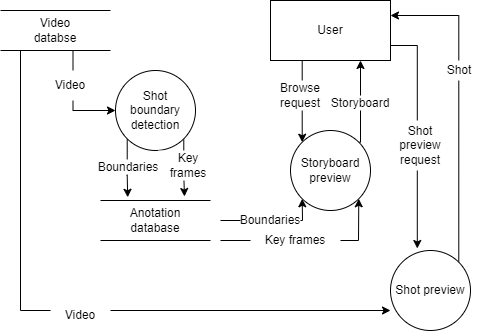

The diagram above was exported from draw.io. Its source (the exported page's mxGraphModel, read from the mxfile embedded in the PNG):
<mxGraphModel dx="464" dy="561" grid="1" gridSize="10" guides="1" tooltips="1" connect="1" arrows="1" fold="1" page="1" pageScale="1" pageWidth="1169" pageHeight="827" math="0" shadow="0">
  <root>
    <mxCell id="0" />
    <mxCell id="1" parent="0" />
    <mxCell id="EDJgIYPhqfUb-M9MSYHH-1" value="" style="endArrow=none;html=1;rounded=0;" edge="1" parent="1">
      <mxGeometry width="50" height="50" relative="1" as="geometry">
        <mxPoint x="60" y="70" as="sourcePoint" />
        <mxPoint x="170" y="70" as="targetPoint" />
      </mxGeometry>
    </mxCell>
    <mxCell id="EDJgIYPhqfUb-M9MSYHH-2" value="" style="endArrow=none;html=1;rounded=0;" edge="1" parent="1">
      <mxGeometry width="50" height="50" relative="1" as="geometry">
        <mxPoint x="60" y="110" as="sourcePoint" />
        <mxPoint x="170" y="110" as="targetPoint" />
      </mxGeometry>
    </mxCell>
    <mxCell id="EDJgIYPhqfUb-M9MSYHH-12" style="edgeStyle=orthogonalEdgeStyle;rounded=0;orthogonalLoop=1;jettySize=auto;html=1;exitX=0.75;exitY=1;exitDx=0;exitDy=0;entryX=0;entryY=0.5;entryDx=0;entryDy=0;" edge="1" parent="1" source="EDJgIYPhqfUb-M9MSYHH-3" target="EDJgIYPhqfUb-M9MSYHH-4">
      <mxGeometry relative="1" as="geometry" />
    </mxCell>
    <mxCell id="EDJgIYPhqfUb-M9MSYHH-27" style="edgeStyle=orthogonalEdgeStyle;rounded=0;orthogonalLoop=1;jettySize=auto;html=1;exitX=0;exitY=1;exitDx=0;exitDy=0;entryX=0;entryY=0.75;entryDx=0;entryDy=0;entryPerimeter=0;" edge="1" parent="1" source="EDJgIYPhqfUb-M9MSYHH-3" target="EDJgIYPhqfUb-M9MSYHH-10">
      <mxGeometry relative="1" as="geometry" />
    </mxCell>
    <mxCell id="EDJgIYPhqfUb-M9MSYHH-3" value="Video databse" style="text;html=1;strokeColor=none;fillColor=none;align=center;verticalAlign=middle;whiteSpace=wrap;rounded=0;" vertex="1" parent="1">
      <mxGeometry x="80" y="70" width="70" height="40" as="geometry" />
    </mxCell>
    <mxCell id="EDJgIYPhqfUb-M9MSYHH-14" style="edgeStyle=orthogonalEdgeStyle;rounded=0;orthogonalLoop=1;jettySize=auto;html=1;exitX=0;exitY=1;exitDx=0;exitDy=0;entryX=0.103;entryY=-0.08;entryDx=0;entryDy=0;entryPerimeter=0;" edge="1" parent="1" source="EDJgIYPhqfUb-M9MSYHH-4" target="EDJgIYPhqfUb-M9MSYHH-7">
      <mxGeometry relative="1" as="geometry" />
    </mxCell>
    <mxCell id="EDJgIYPhqfUb-M9MSYHH-15" style="edgeStyle=orthogonalEdgeStyle;rounded=0;orthogonalLoop=1;jettySize=auto;html=1;exitX=1;exitY=1;exitDx=0;exitDy=0;entryX=0.914;entryY=-0.1;entryDx=0;entryDy=0;entryPerimeter=0;" edge="1" parent="1" source="EDJgIYPhqfUb-M9MSYHH-4" target="EDJgIYPhqfUb-M9MSYHH-7">
      <mxGeometry relative="1" as="geometry" />
    </mxCell>
    <mxCell id="EDJgIYPhqfUb-M9MSYHH-4" value="Shot boundary detection" style="ellipse;whiteSpace=wrap;html=1;aspect=fixed;" vertex="1" parent="1">
      <mxGeometry x="175" y="130" width="80" height="80" as="geometry" />
    </mxCell>
    <mxCell id="EDJgIYPhqfUb-M9MSYHH-5" value="" style="endArrow=none;html=1;rounded=0;" edge="1" parent="1">
      <mxGeometry width="50" height="50" relative="1" as="geometry">
        <mxPoint x="160" y="260" as="sourcePoint" />
        <mxPoint x="270" y="260" as="targetPoint" />
      </mxGeometry>
    </mxCell>
    <mxCell id="EDJgIYPhqfUb-M9MSYHH-6" value="" style="endArrow=none;html=1;rounded=0;" edge="1" parent="1">
      <mxGeometry width="50" height="50" relative="1" as="geometry">
        <mxPoint x="160" y="300" as="sourcePoint" />
        <mxPoint x="270" y="300" as="targetPoint" />
      </mxGeometry>
    </mxCell>
    <mxCell id="EDJgIYPhqfUb-M9MSYHH-7" value="Anotation database" style="text;html=1;strokeColor=none;fillColor=none;align=center;verticalAlign=middle;whiteSpace=wrap;rounded=0;" vertex="1" parent="1">
      <mxGeometry x="180" y="260" width="70" height="40" as="geometry" />
    </mxCell>
    <mxCell id="EDJgIYPhqfUb-M9MSYHH-24" style="edgeStyle=orthogonalEdgeStyle;rounded=0;orthogonalLoop=1;jettySize=auto;html=1;exitX=1;exitY=0;exitDx=0;exitDy=0;entryX=0.75;entryY=1;entryDx=0;entryDy=0;" edge="1" parent="1" source="EDJgIYPhqfUb-M9MSYHH-8" target="EDJgIYPhqfUb-M9MSYHH-9">
      <mxGeometry relative="1" as="geometry">
        <mxPoint x="418" y="130" as="targetPoint" />
        <Array as="points">
          <mxPoint x="420" y="202" />
        </Array>
      </mxGeometry>
    </mxCell>
    <mxCell id="EDJgIYPhqfUb-M9MSYHH-8" value="Storyboard preview" style="ellipse;whiteSpace=wrap;html=1;aspect=fixed;" vertex="1" parent="1">
      <mxGeometry x="350" y="190" width="80" height="80" as="geometry" />
    </mxCell>
    <mxCell id="EDJgIYPhqfUb-M9MSYHH-19" style="edgeStyle=orthogonalEdgeStyle;rounded=0;orthogonalLoop=1;jettySize=auto;html=1;exitX=0.25;exitY=1;exitDx=0;exitDy=0;entryX=0;entryY=0;entryDx=0;entryDy=0;" edge="1" parent="1" source="EDJgIYPhqfUb-M9MSYHH-9" target="EDJgIYPhqfUb-M9MSYHH-8">
      <mxGeometry relative="1" as="geometry">
        <Array as="points">
          <mxPoint x="362" y="120" />
        </Array>
      </mxGeometry>
    </mxCell>
    <mxCell id="EDJgIYPhqfUb-M9MSYHH-25" style="edgeStyle=orthogonalEdgeStyle;rounded=0;orthogonalLoop=1;jettySize=auto;html=1;exitX=1;exitY=0.75;exitDx=0;exitDy=0;entryX=0.335;entryY=-0.025;entryDx=0;entryDy=0;entryPerimeter=0;" edge="1" parent="1" source="EDJgIYPhqfUb-M9MSYHH-9" target="EDJgIYPhqfUb-M9MSYHH-10">
      <mxGeometry relative="1" as="geometry" />
    </mxCell>
    <mxCell id="EDJgIYPhqfUb-M9MSYHH-9" value="User" style="rounded=0;whiteSpace=wrap;html=1;" vertex="1" parent="1">
      <mxGeometry x="330" y="60" width="120" height="60" as="geometry" />
    </mxCell>
    <mxCell id="EDJgIYPhqfUb-M9MSYHH-26" style="edgeStyle=orthogonalEdgeStyle;rounded=0;orthogonalLoop=1;jettySize=auto;html=1;exitX=1;exitY=0;exitDx=0;exitDy=0;entryX=1;entryY=0.25;entryDx=0;entryDy=0;" edge="1" parent="1" source="EDJgIYPhqfUb-M9MSYHH-10" target="EDJgIYPhqfUb-M9MSYHH-9">
      <mxGeometry relative="1" as="geometry" />
    </mxCell>
    <mxCell id="EDJgIYPhqfUb-M9MSYHH-10" value="Shot preview" style="ellipse;whiteSpace=wrap;html=1;aspect=fixed;" vertex="1" parent="1">
      <mxGeometry x="450" y="310" width="80" height="80" as="geometry" />
    </mxCell>
    <mxCell id="EDJgIYPhqfUb-M9MSYHH-16" value="" style="endArrow=classic;html=1;rounded=0;entryX=0;entryY=1;entryDx=0;entryDy=0;" edge="1" parent="1" target="EDJgIYPhqfUb-M9MSYHH-8">
      <mxGeometry width="50" height="50" relative="1" as="geometry">
        <mxPoint x="280" y="280" as="sourcePoint" />
        <mxPoint x="310" y="240" as="targetPoint" />
        <Array as="points">
          <mxPoint x="362" y="280" />
        </Array>
      </mxGeometry>
    </mxCell>
    <mxCell id="EDJgIYPhqfUb-M9MSYHH-17" value="" style="endArrow=classic;html=1;rounded=0;entryX=1;entryY=1;entryDx=0;entryDy=0;" edge="1" parent="1" target="EDJgIYPhqfUb-M9MSYHH-8">
      <mxGeometry width="50" height="50" relative="1" as="geometry">
        <mxPoint x="280" y="300" as="sourcePoint" />
        <mxPoint x="420" y="300" as="targetPoint" />
        <Array as="points">
          <mxPoint x="418" y="300" />
        </Array>
      </mxGeometry>
    </mxCell>
    <mxCell id="EDJgIYPhqfUb-M9MSYHH-32" value="Video" style="text;html=1;strokeColor=none;fillColor=#FFFFFF;align=center;verticalAlign=middle;whiteSpace=wrap;rounded=0;" vertex="1" parent="1">
      <mxGeometry x="110" y="360" width="60" height="30" as="geometry" />
    </mxCell>
    <mxCell id="EDJgIYPhqfUb-M9MSYHH-33" value="Video" style="text;html=1;strokeColor=none;fillColor=#FFFFFF;align=center;verticalAlign=middle;whiteSpace=wrap;rounded=0;" vertex="1" parent="1">
      <mxGeometry x="100" y="130" width="60" height="30" as="geometry" />
    </mxCell>
    <mxCell id="EDJgIYPhqfUb-M9MSYHH-34" value="Boundaries" style="text;html=1;strokeColor=none;fillColor=#FFFFFF;align=center;verticalAlign=middle;whiteSpace=wrap;rounded=0;" vertex="1" parent="1">
      <mxGeometry x="158" y="219" width="60" height="15" as="geometry" />
    </mxCell>
    <mxCell id="EDJgIYPhqfUb-M9MSYHH-35" value="Key frames" style="text;html=1;strokeColor=none;fillColor=#FFFFFF;align=center;verticalAlign=middle;whiteSpace=wrap;rounded=0;" vertex="1" parent="1">
      <mxGeometry x="218" y="210" width="60" height="30" as="geometry" />
    </mxCell>
    <mxCell id="EDJgIYPhqfUb-M9MSYHH-37" value="Boundaries" style="text;html=1;strokeColor=none;fillColor=#FFFFFF;align=center;verticalAlign=middle;whiteSpace=wrap;rounded=0;" vertex="1" parent="1">
      <mxGeometry x="300" y="272.5" width="60" height="15" as="geometry" />
    </mxCell>
    <mxCell id="EDJgIYPhqfUb-M9MSYHH-38" value="Key frames" style="text;html=1;strokeColor=none;fillColor=#FFFFFF;align=center;verticalAlign=middle;whiteSpace=wrap;rounded=0;" vertex="1" parent="1">
      <mxGeometry x="310" y="295" width="90" height="10" as="geometry" />
    </mxCell>
    <mxCell id="EDJgIYPhqfUb-M9MSYHH-40" value="Browse request" style="text;html=1;strokeColor=none;fillColor=#FFFFFF;align=center;verticalAlign=middle;whiteSpace=wrap;rounded=0;" vertex="1" parent="1">
      <mxGeometry x="330" y="140" width="60" height="30" as="geometry" />
    </mxCell>
    <mxCell id="EDJgIYPhqfUb-M9MSYHH-41" value="Storyboard" style="text;html=1;strokeColor=none;fillColor=#FFFFFF;align=center;verticalAlign=middle;whiteSpace=wrap;rounded=0;" vertex="1" parent="1">
      <mxGeometry x="390" y="155" width="60" height="15" as="geometry" />
    </mxCell>
    <mxCell id="EDJgIYPhqfUb-M9MSYHH-42" value="Shot preview request" style="text;html=1;strokeColor=none;fillColor=#FFFFFF;align=center;verticalAlign=middle;whiteSpace=wrap;rounded=0;" vertex="1" parent="1">
      <mxGeometry x="450" y="180" width="60" height="50" as="geometry" />
    </mxCell>
    <mxCell id="EDJgIYPhqfUb-M9MSYHH-43" value="Shot" style="text;html=1;strokeColor=none;fillColor=#FFFFFF;align=center;verticalAlign=middle;whiteSpace=wrap;rounded=0;" vertex="1" parent="1">
      <mxGeometry x="489" y="120" width="60" height="20" as="geometry" />
    </mxCell>
  </root>
</mxGraphModel>